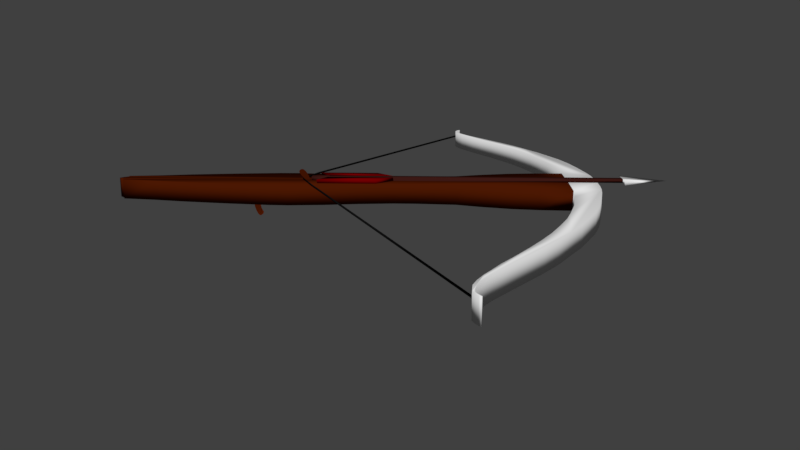 # Source: crossbow.blend  (saved by Blender 2.78.0; exported with 4.5.12 LTS)
import bpy
from mathutils import Matrix  # noqa: F401  (used for matrix-valued properties, if any)

bpy.ops.wm.read_factory_settings(use_empty=True)
scene = bpy.context.scene
scene.name = 'Scene'

# ---- collections
col_collection_1 = bpy.data.collections.new('Collection 1'); scene.collection.children.link(col_collection_1)

# ---- materials (node trees are filled in below, after node groups)
mat_red = bpy.data.materials.new('Red')
mat_red.alpha_threshold = 0.0
mat_red.use_transparent_shadow = False
mat_red.diffuse_color = (0.1734, 0.0, 0.0007976, 1.0)
mat_red.roughness = 0.5
mat_red.specular_intensity = 0.0
mat_wood_brighter = bpy.data.materials.new('Wood_Brighter')
mat_wood_brighter.alpha_threshold = 0.0
mat_wood_brighter.use_transparent_shadow = False
mat_wood_brighter.diffuse_color = (0.04203, 0.009239, 0.006875, 1.0)
mat_wood_brighter.roughness = 0.5
mat_wood_brighter.specular_intensity = 0.0
mat_bright_grey = bpy.data.materials.new('bright_grey')
mat_bright_grey.alpha_threshold = 0.0
mat_bright_grey.use_transparent_shadow = False
mat_bright_grey.roughness = 0.5
mat_bright_grey.specular_intensity = 0.05894
mat_wood = bpy.data.materials.new('Wood')
mat_wood.alpha_threshold = 0.0
mat_wood.use_transparent_shadow = False
mat_wood.diffuse_color = (0.06997, 0.009053, 0.0007803, 1.0)
mat_wood.roughness = 0.5
mat_wood.specular_intensity = 0.0
mat_bright_grey_1 = bpy.data.materials.new('Bright Grey')
mat_bright_grey_1.alpha_threshold = 0.0
mat_bright_grey_1.use_transparent_shadow = False
mat_bright_grey_1.roughness = 0.5
mat_bright_grey_1.specular_intensity = 0.03676
mat_black = bpy.data.materials.new('Black')
mat_black.alpha_threshold = 0.0
mat_black.use_transparent_shadow = False
mat_black.diffuse_color = (0.004895, 0.004895, 0.004895, 1.0)
mat_black.roughness = 0.5
mat_black.specular_intensity = 0.0

# ---- material node trees

# ---- world
world_world = bpy.data.worlds.new('World'); scene.world = world_world
world_world.color = (0.05088, 0.05088, 0.05088)
world_world.use_sun_shadow = False
world_world.sun_shadow_jitter_overblur = 0.0
world_world.cycles.sampling_method = 'MANUAL'

# ---- cameras
cam_camera = bpy.data.cameras.new('Camera')
cam_camera.clip_end = 100.0
cam_camera.lens = 35.0
cam_camera.sensor_width = 32.0
cam_camera.sensor_height = 18.0
cam_camera.ortho_scale = 7.314
cam_camera.dof.focus_distance = 0.0
cam_camera.dof.aperture_fstop = 128.0

# ---- lights
light_lamp = bpy.data.lights.new('Lamp', 'SUN')
light_lamp.transmission_factor = 0.0
light_lamp.cutoff_distance = 30.0
light_lamp.use_shadow = False
light_lamp.angle = 0.1993
light_lamp.energy = 3.1
light_lamp.shadow_buffer_clip_start = 1.001
light_lamp.shadow_soft_size = 0.1
light_lamp.shadow_cascade_max_distance = 1000.0

# ---- meshes
me_plane_001 = bpy.data.meshes.new('Plane.001')
me_plane_001.from_pydata([(0.05059, 1.483, -1.062e-07), (0.2155, 4.51, -2.31e-07), (-8.994e-05, 5.085, 0.0178), (-8.994e-05, 0.6408, 3.539e-08), (0.2533, 0.4855, -1.099e-07), (0.2533, 1.26, -1.434e-07), (0.05059, 0.6099, -6.892e-08), (0.05059, 4.51, -2.31e-07), (-0.0002445, 4.51, -2.31e-07), (0.05059, 1.477, 0.0356), (0.2155, 4.511, 0.0356), (-8.994e-05, 0.6348, 0.0356), (0.2533, 0.4795, 0.0356), (0.2533, 1.254, 0.0356), (0.05059, 0.6039, 0.0356), (0.05059, 4.511, 0.0356), (-0.0002445, 4.511, 0.0356), (0.05059, 0.6099, -6.892e-08), (-8.994e-05, 0.6408, 3.539e-08), (0.05059, 0.6039, 0.0356), (-8.994e-05, 0.6348, 0.0356), (0.05518, 0.39, 0.0005826), (-0.008148, 0.3901, -0.001023), (0.05865, 0.3876, 0.03663), (-0.004681, 0.3876, 0.03502)], [], [(4, 5, 0, 6), (3, 8, 7, 6), (2, 1, 7, 8), (12, 14, 9, 13), (11, 14, 15, 16), (2, 16, 15, 10), (6, 7, 15, 14), (4, 6, 14, 12), (5, 4, 12, 13), (8, 3, 11, 16), (3, 6, 17, 18), (0, 5, 13, 9), (7, 1, 10, 15), (1, 2, 10), (6, 0, 9, 14), (2, 8, 16), (20, 18, 22, 24), (14, 11, 20, 19), (6, 14, 19, 17), (11, 3, 18, 20), (22, 21, 23, 24), (18, 17, 21, 22), (17, 19, 23, 21), (19, 20, 24, 23)])
me_plane_001.polygons.foreach_set('use_smooth', [True] * 24)
me_plane_001.polygons.foreach_set('material_index', [0, 1, 2, 0, 1, 2, 1, 0, 0, 1, 1, 0, 2, 2, 0, 2, 1, 1, 1, 1, 1, 1, 1, 1])
me_plane_001.materials.append(mat_red)
me_plane_001.materials.append(mat_wood_brighter)
me_plane_001.materials.append(mat_bright_grey)
me_plane_001.use_remesh_preserve_volume = False
me_plane_001.use_remesh_preserve_attributes = False
me_plane_001.use_mirror_vertex_groups = False
me_plane_001.update()
me_plane = bpy.data.meshes.new('Plane')
me_plane.from_pydata([(0.005175, 1.164, 0.02767), (0.005175, 1.154, 0.05227), (0.005175, 1.139, 0.07995), (0.005175, 1.121, 0.1053), (0.005175, 1.172, -0.001026), (0.005175, 1.1, 0.1284), (0.005175, 1.08, 0.1422), (0.005175, 1.064, 0.1461), (0.005175, 1.044, 0.1422), (0.005175, 1.027, 0.1284), (0.005175, 1.023, 0.1099), (0.005175, 1.027, 0.09379), (0.005175, 1.036, 0.07995), (0.005175, 1.051, 0.06073), (0.005175, 1.062, 0.0492), (0.005175, 1.075, 0.0369), (0.005175, 1.085, 0.02229), (0.005175, 1.092, 0.01152), (0.005175, 1.095, -0.0007767), (0.0008305, 1.164, 0.02767), (0.0008305, 1.154, 0.05227), (0.0008305, 1.139, 0.07995), (0.0008305, 1.121, 0.1053), (0.0008305, 1.172, -0.001026), (0.0008305, 1.1, 0.1284), (0.0008305, 1.08, 0.1422), (0.0008305, 1.064, 0.1461), (0.0008305, 1.044, 0.1422), (0.0008305, 1.027, 0.1284), (0.0008305, 1.023, 0.1099), (0.0008305, 1.027, 0.09379), (0.0008305, 1.036, 0.07995), (0.0008305, 1.051, 0.06073), (0.0008305, 1.062, 0.0492), (0.0008305, 1.075, 0.0369), (0.0008305, 1.085, 0.02229), (0.0008305, 1.092, 0.01152), (0.0008305, 1.095, -0.0007767), (0.0, 0.3623, -0.2704), (0.0, 0.4781, -0.3029), (0.0, 0.5004, -0.2704), (0.0, 0.4639, -0.3395), (0.0, 0.4618, -0.376), (0.0, 0.4679, -0.4085), (0.0, 0.4821, -0.4431), (0.0, 0.5004, -0.4735), (0.0, 0.4903, -0.502), (0.0, 0.4618, -0.5223), (0.0, 0.4415, -0.5243), (0.0, 0.4172, -0.4999), (0.0, 0.3948, -0.4552), (0.0, 0.3765, -0.4024), (0.0, 0.3684, -0.3517), (0.0, 0.3623, -0.2989), (0.0, 0.05969, -0.4029), (0.0, 0.3623, -0.2704), (0.0, 0.4781, -0.3029), (0.0, 0.5004, -0.2704), (0.0, 0.4639, -0.3395), (0.0, 0.4618, -0.376), (0.0, 0.4679, -0.4085), (0.0, 0.4821, -0.4431), (0.0, 0.5004, -0.4735), (0.0, 0.4903, -0.502), (0.0, 0.4618, -0.5223), (0.0, 0.4415, -0.5243), (0.0, 0.4172, -0.4999), (0.0, 0.3948, -0.4553), (0.0, 0.3765, -0.4025), (0.0, 0.3684, -0.3517), (0.0, 0.3623, -0.2989), (0.0, -1.536, 9.512e-07), (0.06901, -1.475, -4.72e-08), (0.02369, -1.513, -4.72e-08), (0.1041, -1.421, -3.23e-08), (0.1041, -1.438, 1.583e-08), (0.1343, -1.445, 6.471e-08), (0.1946, -1.0, 1.243e-07), (0.2776, -0.5858, 1.69e-07), (0.3304, -0.2445, 2.137e-07), (0.3832, 0.1333, 2.733e-07), (0.4436, 0.6758, 3.329e-07), (0.4511, 0.9329, 4.17e-07), (0.4058, 1.413, 4.617e-07), (0.3304, 1.867, 5.213e-07), (0.2776, 2.354, 5.66e-07), (0.2776, 2.652, 5.958e-07), (0.3153, 3.211, 6.101e-07), (0.4285, 3.543, 6.402e-07), (0.5341, 3.958, 6.778e-07), (0.5793, 4.328, 7.113e-07), (0.5944, 4.749, 7.456e-07), (0.0, 4.757, 7.759e-07), (0.9473, 4.709, 7.42e-07), (1.42, 4.64, 7.357e-07), (1.846, 4.534, 7.261e-07), (2.126, 4.454, 7.189e-07), (2.439, 4.338, 7.083e-07), (2.777, 4.2, 6.958e-07), (3.075, 4.058, 6.829e-07), (3.377, 3.901, 6.687e-07), (3.705, 3.718, 6.528e-07), (3.938, 3.579, 6.403e-07), (4.141, 3.478, 6.311e-07), (4.289, 3.399, 6.239e-07), (4.445, 3.331, 6.178e-07), (4.592, 3.285, 6.136e-07), (4.681, 3.276, -0.06853), (4.766, 3.276, 6.128e-07), (4.828, 3.299, 6.149e-07), (4.888, 3.331, 6.178e-07), (4.913, 3.355, 6.199e-07), (4.89, 3.361, 6.205e-07), (4.837, 3.331, 6.178e-07), (4.779, 3.311, 6.16e-07), (4.703, 3.308, 6.157e-07), (4.595, 3.324, 6.171e-07), (4.483, 3.358, 6.21e-07), (4.347, 3.425, 6.271e-07), (4.229, 3.492, 6.332e-07), (4.076, 3.593, 6.423e-07), (3.91, 3.701, 6.521e-07), (3.602, 3.905, 6.706e-07), (3.365, 4.063, 6.849e-07), (3.059, 4.248, 7.017e-07), (2.723, 4.42, 7.173e-07), (2.398, 4.587, 7.324e-07), (2.083, 4.721, 7.445e-07), (1.777, 4.848, 7.561e-07), (1.452, 4.948, 7.651e-07), (1.08, 5.033, 7.728e-07), (0.6885, 5.106, 7.794e-07), (0.4737, 5.137, 7.823e-07), (0.2695, 5.152, 7.836e-07), (0.04001, 5.156, 7.84e-07), (0.0, 5.156, 7.84e-07), (0.0, 1.068, 0.02316), (4.667, 3.279, -0.0695), (0.0, 1.079, 0.02432), (0.0, -1.536, -0.2707), (0.02369, -1.513, -0.2707), (0.06901, -1.475, -0.2707), (0.1041, -1.421, -0.2707), (0.1041, -1.438, -0.2707), (0.1343, -1.445, -0.2707), (0.1946, -1.0, -0.2707), (0.2776, -0.5858, -0.2707), (0.3304, -0.2445, -0.2707), (0.3832, 0.1333, -0.2707), (0.4436, 0.6758, -0.2707), (0.4511, 0.9329, -0.2707), (0.4058, 1.413, -0.2707), (0.3304, 1.867, -0.2707), (0.2776, 2.354, -0.2707), (0.2776, 2.652, -0.2707), (0.3153, 3.211, -0.2707), (0.4285, 3.543, -0.2707), (0.5341, 3.958, -0.2707), (0.5793, 4.328, -0.2707), (0.5944, 4.749, -0.2707), (0.0, 4.757, -0.2707), (0.9473, 4.709, -0.2707), (1.42, 4.64, -0.2707), (1.846, 4.534, -0.2707), (2.126, 4.454, -0.2707), (2.439, 4.338, -0.2707), (2.777, 4.2, -0.2707), (3.075, 4.058, -0.2707), (3.377, 3.901, -0.2707), (3.705, 3.718, -0.2707), (3.938, 3.579, -0.2707), (4.141, 3.478, -0.2707), (4.289, 3.399, -0.2707), (4.445, 3.331, -0.2707), (4.592, 3.285, -0.2707), (4.681, 3.276, -0.0957), (4.766, 3.276, -0.2707), (4.828, 3.299, -0.2707), (4.888, 3.331, -0.2707), (4.913, 3.355, -0.2707), (4.89, 3.361, -0.2707), (4.837, 3.331, -0.2707), (4.779, 3.311, -0.2707), (4.703, 3.308, -0.2707), (4.595, 3.324, -0.2707), (4.483, 3.358, -0.2707), (4.347, 3.425, -0.2707), (4.229, 3.492, -0.2707), (4.076, 3.593, -0.2707), (3.91, 3.701, -0.2707), (3.602, 3.905, -0.2707), (3.365, 4.063, -0.2707), (3.059, 4.248, -0.2707), (2.723, 4.42, -0.2707), (2.398, 4.587, -0.2707), (2.083, 4.721, -0.2707), (1.777, 4.848, -0.2707), (1.452, 4.948, -0.2707), (1.08, 5.033, -0.2707), (0.6885, 5.106, -0.2707), (0.4737, 5.137, -0.2707), (0.2695, 5.152, -0.2707), (0.04001, 5.156, -0.2707), (0.0, 5.156, -0.2707), (0.0, 1.071, 0.002767), (4.667, 3.279, -0.09667), (0.0, 1.083, 0.003928), (0.0, 0.2477, 9.439e-07), (0.0, 0.2477, -0.2707), (0.4237, 1.238, 0.02426), (0.4225, 1.249, 0.02539), (0.4237, 1.241, 0.0007989), (0.4225, 1.253, 0.001922)], [], [(0, 4, 18, 17, 16, 15, 14, 13, 12, 11, 10, 9, 8, 7, 6, 5, 3, 2, 1), (19, 23, 37, 36, 35, 34, 33, 32, 31, 30, 29, 28, 27, 26, 25, 24, 22, 21, 20), (10, 29, 28, 9), (9, 28, 27, 8), (8, 27, 26, 7), (26, 25, 24, 22, 3, 5, 6, 7), (3, 22, 21, 20, 1, 2), (1, 20, 19, 23, 4, 0), (4, 23, 37, 18), (18, 37, 36, 17), (17, 36, 35, 16), (35, 34, 33, 32, 13, 14, 15, 16), (32, 31, 30, 29, 10, 11, 12, 13), (38, 40, 39, 41, 42, 43, 44, 45, 46, 47, 48, 49, 50, 51, 52, 53), (55, 70, 69, 68, 67, 66, 65, 64, 63, 62, 61, 60, 59, 58, 56, 57), (40, 38, 55, 57), (38, 53, 70, 55), (47, 46, 63, 64), (39, 40, 57, 56), (48, 47, 64, 65), (42, 41, 58, 59), (49, 48, 65, 66), (41, 39, 56, 58), (50, 49, 66, 67), (43, 42, 59, 60), (51, 50, 67, 68), (44, 43, 60, 61), (52, 51, 68, 69), (45, 44, 61, 62), (53, 52, 69, 70), (46, 45, 62, 63), (71, 73, 72, 74, 75, 76, 77, 78, 79, 80, 81, 82, 83, 84, 85, 86, 87, 88, 89, 90, 91, 92, 207), (135, 92, 91, 93, 94, 95, 96, 97, 98, 99, 100, 101, 102, 103, 104, 105, 106, 107, 108, 109, 110, 111, 112, 113, 114, 115, 116, 117, 118, 119, 120, 121, 122, 123, 124, 125, 126, 127, 128, 129, 130, 131, 132, 133, 134), (209, 210, 137, 107), (139, 208, 160, 159, 158, 157, 156, 155, 154, 153, 152, 151, 150, 149, 148, 147, 146, 145, 144, 143, 142, 141, 140), (203, 202, 201, 200, 199, 198, 197, 196, 195, 194, 193, 192, 191, 190, 189, 188, 187, 186, 185, 184, 183, 182, 181, 180, 179, 178, 177, 176, 175, 174, 173, 172, 171, 170, 169, 168, 167, 166, 165, 164, 163, 162, 161, 159, 160), (211, 175, 205, 212), (77, 76, 144, 145), (129, 128, 196, 197), (103, 102, 170, 171), (78, 77, 145, 146), (130, 129, 197, 198), (104, 103, 171, 172), (79, 78, 146, 147), (131, 130, 198, 199), (105, 104, 172, 173), (80, 79, 147, 148), (132, 131, 199, 200), (106, 105, 173, 174), (81, 80, 148, 149), (133, 132, 200, 201), (107, 106, 174, 175), (82, 81, 149, 150), (134, 133, 201, 202), (108, 107, 175, 176), (83, 82, 150, 151), (135, 134, 202, 203), (109, 108, 176, 177), (84, 83, 151, 152), (92, 135, 203, 160), (110, 109, 177, 178), (85, 84, 152, 153), (209, 107, 175, 211), (111, 110, 178, 179), (86, 85, 153, 154), (210, 138, 206, 212), (112, 111, 179, 180), (87, 86, 154, 155), (138, 136, 204, 206), (113, 112, 180, 181), (88, 87, 155, 156), (107, 137, 205, 175), (114, 113, 181, 182), (89, 88, 156, 157), (115, 114, 182, 183), (90, 89, 157, 158), (116, 115, 183, 184), (91, 90, 158, 159), (117, 116, 184, 185), (118, 117, 185, 186), (207, 92, 160, 208), (119, 118, 186, 187), (93, 91, 159, 161), (120, 119, 187, 188), (94, 93, 161, 162), (121, 120, 188, 189), (95, 94, 162, 163), (122, 121, 189, 190), (96, 95, 163, 164), (123, 122, 190, 191), (97, 96, 164, 165), (73, 71, 139, 140), (124, 123, 191, 192), (98, 97, 165, 166), (72, 73, 140, 141), (125, 124, 192, 193), (99, 98, 166, 167), (74, 72, 141, 142), (126, 125, 193, 194), (100, 99, 167, 168), (75, 74, 142, 143), (127, 126, 194, 195), (101, 100, 168, 169), (76, 75, 143, 144), (128, 127, 195, 196), (102, 101, 169, 170), (71, 207, 208, 139), (137, 210, 212, 205), (136, 209, 211, 204), (204, 211, 212, 206), (136, 138, 210, 209)])
me_plane.polygons.foreach_set('use_smooth', [0, 0, 0, 0, 0, 0, 0, 0, 0, 0, 0, 0, 0, 1, 1, 1, 1, 1, 1, 1, 1, 1, 1, 1, 1, 1, 1, 1, 1, 1, 1, 1, 1, 1, 1, 1, 1, 1, 1, 1, 1, 1, 1, 1, 1, 1, 1, 1, 1, 1, 1, 1, 1, 1, 1, 1, 1, 1, 1, 1, 1, 1, 1, 1, 1, 1, 1, 1, 1, 1, 1, 1, 1, 1, 1, 1, 1, 1, 1, 1, 1, 1, 1, 1, 1, 1, 1, 1, 1, 1, 1, 1, 1, 1, 1, 1, 1, 1, 1, 1, 1, 1, 1, 1, 1, 1, 1, 1, 1, 1, 1])
me_plane.polygons.foreach_set('material_index', [0, 0, 0, 0, 0, 0, 0, 0, 0, 0, 0, 0, 0, 0, 0, 0, 0, 0, 0, 0, 0, 0, 0, 0, 0, 0, 0, 0, 0, 0, 0, 0, 1, 2, 0, 1, 2, 0, 1, 1, 0, 1, 1, 0, 1, 1, 0, 1, 1, 0, 1, 1, 0, 1, 1, 0, 1, 1, 0, 1, 1, 0, 2, 1, 0, 2, 1, 0, 0, 1, 0, 1, 1, 0, 1, 0, 1, 0, 1, 1, 0, 1, 1, 1, 1, 1, 1, 1, 1, 1, 1, 0, 1, 1, 0, 1, 1, 0, 1, 1, 0, 1, 1, 0, 1, 1, 0, 2, 2, 2, 2])
me_plane.materials.append(mat_wood)
me_plane.materials.append(mat_bright_grey_1)
me_plane.materials.append(mat_black)
me_plane.use_remesh_preserve_volume = False
me_plane.use_remesh_preserve_attributes = False
me_plane.use_mirror_vertex_groups = False
me_plane.update()

# ---- objects
ob_pfeil = bpy.data.objects.new('Pfeil', me_plane_001)
ob_armbrust = bpy.data.objects.new('Armbrust', me_plane)
ob_lamp = bpy.data.objects.new('Lamp', light_lamp)
ob_camera = bpy.data.objects.new('Camera', cam_camera)

# ---- transforms, parenting, visibility, modifiers, constraints
ob_pfeil.location = (0.0, 0.6753, 0.0)
ob_pfeil.scale = (0.8701, 0.883, 1.174)
ob_pfeil.lineart.crease_threshold = 0.0
_m = ob_pfeil.modifiers.new('Mirror', 'MIRROR')
ob_armbrust.location = (0.003456, 0.0, 0.0)
ob_armbrust.scale = (0.8472, 0.8472, 0.8472)
ob_armbrust.lineart.crease_threshold = 0.0
_m = ob_armbrust.modifiers.new('Mirror', 'MIRROR')
_m.use_clip = True
ob_lamp.location = (3.851, 0.7709, 4.603)
ob_lamp.rotation_euler = (6.006, 0.6345, 5.784)
ob_lamp.lock_rotations_4d = False
ob_lamp.empty_display_type = 'ARROWS'
ob_lamp.color = (0.0, 0.0, 0.0, 0.0)
ob_lamp.lineart.crease_threshold = 0.0
ob_camera.location = (10.14, 2.529, 2.064)
ob_camera.rotation_euler = (1.319, -1.498e-06, 1.617)
ob_camera.scale = (1.0, 1.0, 1.0)
ob_camera.lock_rotations_4d = False
ob_camera.empty_display_type = 'ARROWS'
ob_camera.color = (0.0, 0.0, 0.0, 0.0)
ob_camera.display_type = 'WIRE'
ob_camera.lineart.crease_threshold = 0.0

# ---- collection membership
col_collection_1.objects.link(ob_pfeil)
col_collection_1.objects.link(ob_armbrust)
col_collection_1.objects.link(ob_lamp)
col_collection_1.objects.link(ob_camera)

# ---- scene / render settings (as saved in the file)
scene.camera = ob_camera
scene.frame_start = 1; scene.frame_end = 1; scene.frame_set(1)
scene.render.engine = 'BLENDER_EEVEE_NEXT'
scene.render.dither_intensity = 0.0
scene.cycles.use_denoising = False
scene.cycles.samples = 128
scene.cycles.sampling_pattern = 'TABULATED_SOBOL'
scene.cycles.light_sampling_threshold = 0.0
scene.cycles.use_adaptive_sampling = False
scene.cycles.use_light_tree = False
scene.cycles.blur_glossy = 0.0
scene.cycles.sample_clamp_indirect = 0.0
scene.view_settings.view_transform = 'Standard'
bpy.context.view_layer.update()
